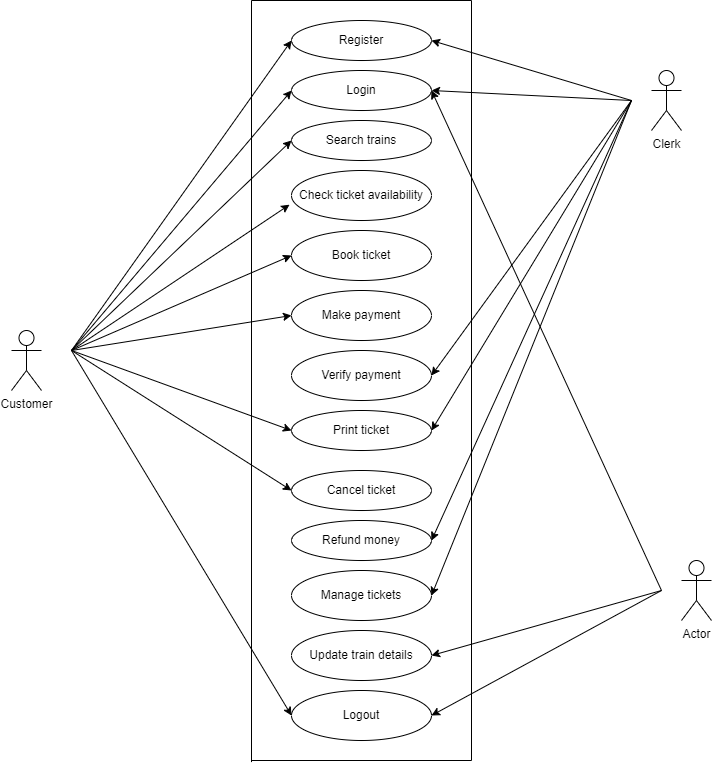

The diagram above was exported from draw.io. Its source (the exported page's mxGraphModel, read from the mxfile embedded in the PNG):
<mxGraphModel dx="1042" dy="592" grid="1" gridSize="10" guides="1" tooltips="1" connect="1" arrows="1" fold="1" page="1" pageScale="1" pageWidth="827" pageHeight="1169" math="0" shadow="0">
  <root>
    <mxCell id="0" />
    <mxCell id="1" parent="0" />
    <mxCell id="BulBIuEe86DCJiv6XDjM-1" value="Register" style="ellipse;whiteSpace=wrap;html=1;" vertex="1" parent="1">
      <mxGeometry x="320" y="60" width="140" height="40" as="geometry" />
    </mxCell>
    <mxCell id="BulBIuEe86DCJiv6XDjM-2" value="Login" style="ellipse;whiteSpace=wrap;html=1;" vertex="1" parent="1">
      <mxGeometry x="320" y="110" width="140" height="40" as="geometry" />
    </mxCell>
    <mxCell id="BulBIuEe86DCJiv6XDjM-3" value="Search trains" style="ellipse;whiteSpace=wrap;html=1;" vertex="1" parent="1">
      <mxGeometry x="320" y="160" width="140" height="40" as="geometry" />
    </mxCell>
    <mxCell id="BulBIuEe86DCJiv6XDjM-4" value="Check ticket availability" style="ellipse;whiteSpace=wrap;html=1;" vertex="1" parent="1">
      <mxGeometry x="320" y="210" width="140" height="50" as="geometry" />
    </mxCell>
    <mxCell id="BulBIuEe86DCJiv6XDjM-5" value="Book ticket" style="ellipse;whiteSpace=wrap;html=1;" vertex="1" parent="1">
      <mxGeometry x="320" y="270" width="140" height="50" as="geometry" />
    </mxCell>
    <mxCell id="BulBIuEe86DCJiv6XDjM-6" value="Make payment" style="ellipse;whiteSpace=wrap;html=1;" vertex="1" parent="1">
      <mxGeometry x="320" y="330" width="140" height="50" as="geometry" />
    </mxCell>
    <mxCell id="BulBIuEe86DCJiv6XDjM-7" value="Print ticket" style="ellipse;whiteSpace=wrap;html=1;" vertex="1" parent="1">
      <mxGeometry x="320" y="450" width="140" height="40" as="geometry" />
    </mxCell>
    <mxCell id="BulBIuEe86DCJiv6XDjM-8" value="Cancel ticket" style="ellipse;whiteSpace=wrap;html=1;" vertex="1" parent="1">
      <mxGeometry x="320" y="510" width="140" height="40" as="geometry" />
    </mxCell>
    <mxCell id="BulBIuEe86DCJiv6XDjM-9" value="Refund money" style="ellipse;whiteSpace=wrap;html=1;" vertex="1" parent="1">
      <mxGeometry x="320" y="560" width="140" height="40" as="geometry" />
    </mxCell>
    <mxCell id="BulBIuEe86DCJiv6XDjM-10" value="Manage tickets" style="ellipse;whiteSpace=wrap;html=1;" vertex="1" parent="1">
      <mxGeometry x="320" y="610" width="140" height="50" as="geometry" />
    </mxCell>
    <mxCell id="BulBIuEe86DCJiv6XDjM-11" value="Verify payment" style="ellipse;whiteSpace=wrap;html=1;" vertex="1" parent="1">
      <mxGeometry x="320" y="390" width="140" height="50" as="geometry" />
    </mxCell>
    <mxCell id="BulBIuEe86DCJiv6XDjM-12" value="Update train details" style="ellipse;whiteSpace=wrap;html=1;" vertex="1" parent="1">
      <mxGeometry x="320" y="670" width="140" height="50" as="geometry" />
    </mxCell>
    <mxCell id="BulBIuEe86DCJiv6XDjM-13" value="Logout" style="ellipse;whiteSpace=wrap;html=1;" vertex="1" parent="1">
      <mxGeometry x="320" y="730" width="140" height="50" as="geometry" />
    </mxCell>
    <mxCell id="BulBIuEe86DCJiv6XDjM-14" value="Customer" style="shape=umlActor;verticalLabelPosition=bottom;verticalAlign=top;html=1;" vertex="1" parent="1">
      <mxGeometry x="40" y="370" width="30" height="60" as="geometry" />
    </mxCell>
    <mxCell id="BulBIuEe86DCJiv6XDjM-16" value="" style="endArrow=classic;html=1;rounded=0;entryX=0;entryY=0.5;entryDx=0;entryDy=0;" edge="1" parent="1" target="BulBIuEe86DCJiv6XDjM-1">
      <mxGeometry width="50" height="50" relative="1" as="geometry">
        <mxPoint x="100" y="390" as="sourcePoint" />
        <mxPoint x="150" y="340" as="targetPoint" />
      </mxGeometry>
    </mxCell>
    <mxCell id="BulBIuEe86DCJiv6XDjM-17" value="" style="endArrow=classic;html=1;rounded=0;entryX=0;entryY=0.5;entryDx=0;entryDy=0;" edge="1" parent="1" target="BulBIuEe86DCJiv6XDjM-2">
      <mxGeometry width="50" height="50" relative="1" as="geometry">
        <mxPoint x="100" y="390" as="sourcePoint" />
        <mxPoint x="100" y="390" as="targetPoint" />
      </mxGeometry>
    </mxCell>
    <mxCell id="BulBIuEe86DCJiv6XDjM-18" value="" style="endArrow=classic;html=1;rounded=0;entryX=0;entryY=0.5;entryDx=0;entryDy=0;" edge="1" parent="1" target="BulBIuEe86DCJiv6XDjM-3">
      <mxGeometry width="50" height="50" relative="1" as="geometry">
        <mxPoint x="100" y="390" as="sourcePoint" />
        <mxPoint x="150" y="340" as="targetPoint" />
      </mxGeometry>
    </mxCell>
    <mxCell id="BulBIuEe86DCJiv6XDjM-19" value="" style="endArrow=classic;html=1;rounded=0;entryX=-0.014;entryY=0.684;entryDx=0;entryDy=0;entryPerimeter=0;" edge="1" parent="1" target="BulBIuEe86DCJiv6XDjM-4">
      <mxGeometry width="50" height="50" relative="1" as="geometry">
        <mxPoint x="100" y="390" as="sourcePoint" />
        <mxPoint x="140" y="400" as="targetPoint" />
      </mxGeometry>
    </mxCell>
    <mxCell id="BulBIuEe86DCJiv6XDjM-20" value="" style="endArrow=classic;html=1;rounded=0;entryX=0;entryY=0.5;entryDx=0;entryDy=0;" edge="1" parent="1" target="BulBIuEe86DCJiv6XDjM-5">
      <mxGeometry width="50" height="50" relative="1" as="geometry">
        <mxPoint x="100" y="390" as="sourcePoint" />
        <mxPoint x="170" y="380" as="targetPoint" />
      </mxGeometry>
    </mxCell>
    <mxCell id="BulBIuEe86DCJiv6XDjM-21" value="" style="endArrow=classic;html=1;rounded=0;entryX=0;entryY=0.5;entryDx=0;entryDy=0;" edge="1" parent="1" target="BulBIuEe86DCJiv6XDjM-6">
      <mxGeometry width="50" height="50" relative="1" as="geometry">
        <mxPoint x="100" y="390" as="sourcePoint" />
        <mxPoint x="120" y="410" as="targetPoint" />
      </mxGeometry>
    </mxCell>
    <mxCell id="BulBIuEe86DCJiv6XDjM-22" value="" style="endArrow=classic;html=1;rounded=0;entryX=0;entryY=0.5;entryDx=0;entryDy=0;" edge="1" parent="1" target="BulBIuEe86DCJiv6XDjM-7">
      <mxGeometry width="50" height="50" relative="1" as="geometry">
        <mxPoint x="100" y="390" as="sourcePoint" />
        <mxPoint x="150" y="480" as="targetPoint" />
      </mxGeometry>
    </mxCell>
    <mxCell id="BulBIuEe86DCJiv6XDjM-23" value="" style="endArrow=classic;html=1;rounded=0;entryX=0;entryY=0.5;entryDx=0;entryDy=0;" edge="1" parent="1" target="BulBIuEe86DCJiv6XDjM-8">
      <mxGeometry width="50" height="50" relative="1" as="geometry">
        <mxPoint x="100" y="390" as="sourcePoint" />
        <mxPoint x="180" y="445" as="targetPoint" />
      </mxGeometry>
    </mxCell>
    <mxCell id="BulBIuEe86DCJiv6XDjM-24" value="" style="endArrow=classic;html=1;rounded=0;entryX=0;entryY=0.5;entryDx=0;entryDy=0;" edge="1" parent="1" target="BulBIuEe86DCJiv6XDjM-13">
      <mxGeometry width="50" height="50" relative="1" as="geometry">
        <mxPoint x="100" y="390" as="sourcePoint" />
        <mxPoint x="90" y="550" as="targetPoint" />
      </mxGeometry>
    </mxCell>
    <mxCell id="BulBIuEe86DCJiv6XDjM-25" value="Clerk" style="shape=umlActor;verticalLabelPosition=bottom;verticalAlign=top;html=1;outlineConnect=0;" vertex="1" parent="1">
      <mxGeometry x="680" y="110" width="30" height="60" as="geometry" />
    </mxCell>
    <mxCell id="BulBIuEe86DCJiv6XDjM-26" value="Actor" style="shape=umlActor;verticalLabelPosition=bottom;verticalAlign=top;html=1;outlineConnect=0;" vertex="1" parent="1">
      <mxGeometry x="710" y="600" width="30" height="60" as="geometry" />
    </mxCell>
    <mxCell id="BulBIuEe86DCJiv6XDjM-28" value="" style="endArrow=classic;html=1;rounded=0;entryX=1;entryY=0.5;entryDx=0;entryDy=0;" edge="1" parent="1" target="BulBIuEe86DCJiv6XDjM-1">
      <mxGeometry width="50" height="50" relative="1" as="geometry">
        <mxPoint x="660" y="140" as="sourcePoint" />
        <mxPoint x="440" y="180" as="targetPoint" />
      </mxGeometry>
    </mxCell>
    <mxCell id="BulBIuEe86DCJiv6XDjM-29" value="" style="endArrow=classic;html=1;rounded=0;entryX=1;entryY=0.5;entryDx=0;entryDy=0;" edge="1" parent="1" target="BulBIuEe86DCJiv6XDjM-2">
      <mxGeometry width="50" height="50" relative="1" as="geometry">
        <mxPoint x="660" y="140" as="sourcePoint" />
        <mxPoint x="440" y="180" as="targetPoint" />
      </mxGeometry>
    </mxCell>
    <mxCell id="BulBIuEe86DCJiv6XDjM-30" value="" style="endArrow=classic;html=1;rounded=0;entryX=1;entryY=0.5;entryDx=0;entryDy=0;" edge="1" parent="1" target="BulBIuEe86DCJiv6XDjM-11">
      <mxGeometry width="50" height="50" relative="1" as="geometry">
        <mxPoint x="660" y="140" as="sourcePoint" />
        <mxPoint x="440" y="280" as="targetPoint" />
      </mxGeometry>
    </mxCell>
    <mxCell id="BulBIuEe86DCJiv6XDjM-31" value="" style="endArrow=classic;html=1;rounded=0;entryX=1;entryY=0.5;entryDx=0;entryDy=0;" edge="1" parent="1" target="BulBIuEe86DCJiv6XDjM-7">
      <mxGeometry width="50" height="50" relative="1" as="geometry">
        <mxPoint x="660" y="140" as="sourcePoint" />
        <mxPoint x="440" y="380" as="targetPoint" />
      </mxGeometry>
    </mxCell>
    <mxCell id="BulBIuEe86DCJiv6XDjM-32" value="" style="endArrow=classic;html=1;rounded=0;entryX=1;entryY=0.5;entryDx=0;entryDy=0;" edge="1" parent="1" target="BulBIuEe86DCJiv6XDjM-9">
      <mxGeometry width="50" height="50" relative="1" as="geometry">
        <mxPoint x="660" y="140" as="sourcePoint" />
        <mxPoint x="440" y="480" as="targetPoint" />
      </mxGeometry>
    </mxCell>
    <mxCell id="BulBIuEe86DCJiv6XDjM-33" value="" style="endArrow=classic;html=1;rounded=0;entryX=1;entryY=0.5;entryDx=0;entryDy=0;" edge="1" parent="1" target="BulBIuEe86DCJiv6XDjM-10">
      <mxGeometry width="50" height="50" relative="1" as="geometry">
        <mxPoint x="660" y="140" as="sourcePoint" />
        <mxPoint x="440" y="480" as="targetPoint" />
      </mxGeometry>
    </mxCell>
    <mxCell id="BulBIuEe86DCJiv6XDjM-34" value="" style="endArrow=classic;html=1;rounded=0;entryX=1;entryY=0.5;entryDx=0;entryDy=0;" edge="1" parent="1" target="BulBIuEe86DCJiv6XDjM-12">
      <mxGeometry width="50" height="50" relative="1" as="geometry">
        <mxPoint x="690" y="630" as="sourcePoint" />
        <mxPoint x="440" y="480" as="targetPoint" />
      </mxGeometry>
    </mxCell>
    <mxCell id="BulBIuEe86DCJiv6XDjM-35" value="" style="endArrow=classic;html=1;rounded=0;entryX=1;entryY=0.5;entryDx=0;entryDy=0;" edge="1" parent="1" target="BulBIuEe86DCJiv6XDjM-13">
      <mxGeometry width="50" height="50" relative="1" as="geometry">
        <mxPoint x="690" y="630" as="sourcePoint" />
        <mxPoint x="440" y="580" as="targetPoint" />
      </mxGeometry>
    </mxCell>
    <mxCell id="BulBIuEe86DCJiv6XDjM-36" value="" style="endArrow=classic;html=1;rounded=0;entryX=1;entryY=0.5;entryDx=0;entryDy=0;" edge="1" parent="1" target="BulBIuEe86DCJiv6XDjM-2">
      <mxGeometry width="50" height="50" relative="1" as="geometry">
        <mxPoint x="690" y="630" as="sourcePoint" />
        <mxPoint x="440" y="280" as="targetPoint" />
      </mxGeometry>
    </mxCell>
    <mxCell id="BulBIuEe86DCJiv6XDjM-37" value="" style="endArrow=none;html=1;rounded=0;" edge="1" parent="1">
      <mxGeometry width="50" height="50" relative="1" as="geometry">
        <mxPoint x="280" y="40" as="sourcePoint" />
        <mxPoint x="500" y="40" as="targetPoint" />
      </mxGeometry>
    </mxCell>
    <mxCell id="BulBIuEe86DCJiv6XDjM-38" value="" style="endArrow=none;html=1;rounded=0;" edge="1" parent="1">
      <mxGeometry width="50" height="50" relative="1" as="geometry">
        <mxPoint x="280" y="801.5999755859375" as="sourcePoint" />
        <mxPoint x="280" y="40" as="targetPoint" />
      </mxGeometry>
    </mxCell>
    <mxCell id="BulBIuEe86DCJiv6XDjM-39" value="" style="endArrow=none;html=1;rounded=0;" edge="1" parent="1">
      <mxGeometry width="50" height="50" relative="1" as="geometry">
        <mxPoint x="500" y="40" as="sourcePoint" />
        <mxPoint x="500" y="800" as="targetPoint" />
      </mxGeometry>
    </mxCell>
    <mxCell id="BulBIuEe86DCJiv6XDjM-42" value="" style="endArrow=none;html=1;rounded=0;" edge="1" parent="1">
      <mxGeometry width="50" height="50" relative="1" as="geometry">
        <mxPoint x="280" y="800" as="sourcePoint" />
        <mxPoint x="500" y="800" as="targetPoint" />
      </mxGeometry>
    </mxCell>
  </root>
</mxGraphModel>